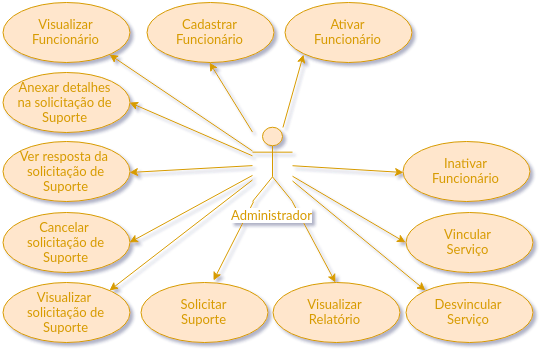

The diagram above was exported from draw.io. Its source (the exported page's mxGraphModel, read from the mxfile embedded in the PNG):
<mxGraphModel dx="1752" dy="1050" grid="1" gridSize="10" guides="1" tooltips="1" connect="1" arrows="1" fold="1" page="1" pageScale="1" pageWidth="826" pageHeight="1169" background="#ffffff" math="0" shadow="0">
  <root>
    <mxCell id="0" />
    <mxCell id="1" parent="0" />
    <mxCell id="2" style="edgeStyle=none;rounded=0;html=1;entryX=1;entryY=0.5;jettySize=auto;orthogonalLoop=1;fontFamily=Lucida Console;fontColor=#A680B8;fillColor=#ffe6cc;strokeColor=#d79b00;" edge="1" source="14" target="26" parent="1">
      <mxGeometry x="166" y="930" as="geometry" />
    </mxCell>
    <mxCell id="3" style="edgeStyle=none;rounded=0;html=1;entryX=1;entryY=0.5;jettySize=auto;orthogonalLoop=1;fontFamily=Lucida Console;fontColor=#A680B8;fillColor=#ffe6cc;strokeColor=#d79b00;" edge="1" source="14" target="25" parent="1">
      <mxGeometry x="166" y="993.1188811188811" as="geometry" />
    </mxCell>
    <mxCell id="4" style="edgeStyle=none;rounded=0;html=1;entryX=1;entryY=0.5;jettySize=auto;orthogonalLoop=1;fontFamily=Lucida Console;fontColor=#A680B8;fillColor=#ffe6cc;strokeColor=#d79b00;" edge="1" source="14" target="24" parent="1">
      <mxGeometry x="166" y="1002.909090909091" as="geometry" />
    </mxCell>
    <mxCell id="5" style="edgeStyle=none;rounded=0;html=1;entryX=1;entryY=0;jettySize=auto;orthogonalLoop=1;fontFamily=Lucida Console;fontColor=#A680B8;fillColor=#ffe6cc;strokeColor=#d79b00;" edge="1" source="14" target="23" parent="1">
      <mxGeometry x="146" y="1007.4601226993864" as="geometry" />
    </mxCell>
    <mxCell id="6" style="edgeStyle=none;rounded=0;html=1;entryX=0.567;entryY=-0.033;entryPerimeter=0;jettySize=auto;orthogonalLoop=1;fontFamily=Lucida Console;fontColor=#A680B8;fillColor=#ffe6cc;strokeColor=#d79b00;" edge="1" source="14" target="22" parent="1">
      <mxGeometry x="250" y="1029" as="geometry" />
    </mxCell>
    <mxCell id="7" style="edgeStyle=none;rounded=0;html=1;entryX=0.5;entryY=0;jettySize=auto;orthogonalLoop=1;fontFamily=Lucida Console;fontColor=#A680B8;fillColor=#ffe6cc;strokeColor=#d79b00;" edge="1" source="14" target="21" parent="1">
      <mxGeometry x="328.75423728813576" y="1029" as="geometry" />
    </mxCell>
    <mxCell id="8" style="edgeStyle=none;rounded=0;html=1;entryX=0;entryY=0;jettySize=auto;orthogonalLoop=1;fontFamily=Lucida Console;fontColor=#A680B8;fillColor=#ffe6cc;strokeColor=#d79b00;" edge="1" source="14" target="20" parent="1">
      <mxGeometry x="329" y="1008.4705882352941" as="geometry" />
    </mxCell>
    <mxCell id="9" style="edgeStyle=none;rounded=0;html=1;entryX=0;entryY=0.5;jettySize=auto;orthogonalLoop=1;fontFamily=Lucida Console;fontColor=#A680B8;fillColor=#ffe6cc;strokeColor=#d79b00;" edge="1" source="14" target="19" parent="1">
      <mxGeometry x="329" y="1003.7293233082705" as="geometry" />
    </mxCell>
    <mxCell id="10" style="edgeStyle=none;rounded=0;html=1;entryX=0;entryY=0.5;jettySize=auto;orthogonalLoop=1;fontFamily=Lucida Console;fontColor=#A680B8;fillColor=#ffe6cc;strokeColor=#d79b00;" edge="1" source="14" target="18" parent="1">
      <mxGeometry x="329" y="993.2213740458014" as="geometry" />
    </mxCell>
    <mxCell id="11" style="edgeStyle=none;rounded=0;html=1;entryX=0;entryY=1;jettySize=auto;orthogonalLoop=1;fontFamily=Lucida Console;fontColor=#A680B8;fillColor=#ffe6cc;strokeColor=#d79b00;" edge="1" source="14" target="17" parent="1">
      <mxGeometry x="319.4272727272728" y="882" as="geometry" />
    </mxCell>
    <mxCell id="12" style="edgeStyle=none;rounded=0;html=1;entryX=0.5;entryY=1;jettySize=auto;orthogonalLoop=1;fontFamily=Lucida Console;fontColor=#A680B8;fillColor=#ffe6cc;strokeColor=#d79b00;" edge="1" source="14" target="16" parent="1">
      <mxGeometry x="246" y="890" as="geometry" />
    </mxCell>
    <mxCell id="13" style="edgeStyle=none;rounded=0;html=1;entryX=1;entryY=1;jettySize=auto;orthogonalLoop=1;fontFamily=Lucida Console;fontColor=#A680B8;fillColor=#ffe6cc;strokeColor=#d79b00;" edge="1" source="14" target="15" parent="1">
      <mxGeometry x="146" y="882" as="geometry" />
    </mxCell>
    <mxCell id="14" value="&lt;font color=&quot;#d79b00&quot;&gt;Administrador&lt;/font&gt;" style="shape=umlActor;verticalLabelPosition=bottom;labelBackgroundColor=#ffffff;verticalAlign=top;html=1;fontFamily=Lucida Console;fontColor=#A680B8;fillColor=#ffe6cc;strokeColor=#d79b00;" vertex="1" parent="1">
      <mxGeometry x="289" y="955" width="40" height="74" as="geometry" />
    </mxCell>
    <mxCell id="15" value="&lt;font color=&quot;#d79b00&quot;&gt;Visualizar&lt;br&gt;&lt;/font&gt;&lt;div&gt;&lt;span id=&quot;docs-internal-guid-89f4ea45-aabe-4de3-5bbf-a5ac0ea32fd4&quot;&gt;&lt;span&gt;&lt;font color=&quot;#d79b00&quot;&gt;Funcionário&lt;/font&gt;&lt;/span&gt;&lt;/span&gt;&lt;/div&gt;" style="ellipse;whiteSpace=wrap;html=1;labelBackgroundColor=none;fontFamily=Lucida Console;fontColor=#A680B8;fillColor=#ffe6cc;strokeColor=#d79b00;" vertex="1" parent="1">
      <mxGeometry x="39" y="830" width="127" height="60" as="geometry" />
    </mxCell>
    <mxCell id="16" value="&lt;font color=&quot;#d79b00&quot;&gt;Cadastrar&lt;br&gt;&lt;/font&gt;&lt;div&gt;&lt;span id=&quot;docs-internal-guid-89f4ea45-aabe-4de3-5bbf-a5ac0ea32fd4&quot;&gt;&lt;span&gt;&lt;font color=&quot;#d79b00&quot;&gt;Funcionário&lt;/font&gt;&lt;/span&gt;&lt;/span&gt;&lt;/div&gt;" style="ellipse;whiteSpace=wrap;html=1;labelBackgroundColor=none;fontFamily=Lucida Console;fontColor=#A680B8;fillColor=#ffe6cc;strokeColor=#d79b00;" vertex="1" parent="1">
      <mxGeometry x="183" y="830" width="127" height="60" as="geometry" />
    </mxCell>
    <mxCell id="17" value="&lt;font color=&quot;#d79b00&quot;&gt;Ativar&lt;br&gt;&lt;/font&gt;&lt;div&gt;&lt;span id=&quot;docs-internal-guid-89f4ea45-aabe-4de3-5bbf-a5ac0ea32fd4&quot;&gt;&lt;span&gt;&lt;font color=&quot;#d79b00&quot;&gt;Funcionário&lt;/font&gt;&lt;/span&gt;&lt;/span&gt;&lt;/div&gt;" style="ellipse;whiteSpace=wrap;html=1;labelBackgroundColor=none;fontFamily=Lucida Console;fontColor=#A680B8;fillColor=#ffe6cc;strokeColor=#d79b00;" vertex="1" parent="1">
      <mxGeometry x="321" y="830" width="127" height="60" as="geometry" />
    </mxCell>
    <mxCell id="18" value="&lt;font color=&quot;#d79b00&quot;&gt;Inativar&lt;br&gt;&lt;/font&gt;&lt;div&gt;&lt;span id=&quot;docs-internal-guid-89f4ea45-aabe-4de3-5bbf-a5ac0ea32fd4&quot;&gt;&lt;span&gt;&lt;font color=&quot;#d79b00&quot;&gt;Funcionário&lt;/font&gt;&lt;/span&gt;&lt;/span&gt;&lt;/div&gt;" style="ellipse;whiteSpace=wrap;html=1;labelBackgroundColor=none;fontFamily=Lucida Console;fontColor=#A680B8;fillColor=#ffe6cc;strokeColor=#d79b00;" vertex="1" parent="1">
      <mxGeometry x="439" y="969" width="127" height="60" as="geometry" />
    </mxCell>
    <mxCell id="19" value="&lt;font color=&quot;#d79b00&quot;&gt;Vincular&lt;br&gt;&lt;/font&gt;&lt;div&gt;&lt;span id=&quot;docs-internal-guid-89f4ea45-aabe-4de3-5bbf-a5ac0ea32fd4&quot;&gt;&lt;span&gt;&lt;font color=&quot;#d79b00&quot;&gt;Serviço&lt;/font&gt;&lt;/span&gt;&lt;/span&gt;&lt;/div&gt;" style="ellipse;whiteSpace=wrap;html=1;labelBackgroundColor=none;fontFamily=Lucida Console;fontColor=#A680B8;fillColor=#ffe6cc;strokeColor=#d79b00;" vertex="1" parent="1">
      <mxGeometry x="442" y="1040" width="127" height="60" as="geometry" />
    </mxCell>
    <mxCell id="20" value="&lt;font color=&quot;#d79b00&quot;&gt;Desvincular&lt;br&gt;&lt;/font&gt;&lt;div&gt;&lt;span id=&quot;docs-internal-guid-89f4ea45-aabe-4de3-5bbf-a5ac0ea32fd4&quot;&gt;&lt;span&gt;&lt;font color=&quot;#d79b00&quot;&gt;Serviço&lt;/font&gt;&lt;/span&gt;&lt;/span&gt;&lt;/div&gt;" style="ellipse;whiteSpace=wrap;html=1;labelBackgroundColor=none;fontFamily=Lucida Console;fontColor=#A680B8;fillColor=#ffe6cc;strokeColor=#d79b00;" vertex="1" parent="1">
      <mxGeometry x="442" y="1110" width="127" height="60" as="geometry" />
    </mxCell>
    <mxCell id="21" value="&lt;font color=&quot;#d79b00&quot;&gt;Visualizar&lt;/font&gt;&lt;div&gt;&lt;font color=&quot;#d79b00&quot;&gt;Relatório&lt;/font&gt;&lt;/div&gt;" style="ellipse;whiteSpace=wrap;html=1;labelBackgroundColor=none;fontFamily=Lucida Console;fontColor=#A680B8;fillColor=#ffe6cc;strokeColor=#d79b00;" vertex="1" parent="1">
      <mxGeometry x="309" y="1110" width="127" height="60" as="geometry" />
    </mxCell>
    <mxCell id="22" value="&lt;font color=&quot;#d79b00&quot;&gt;Solicitar&lt;/font&gt;&lt;div&gt;&lt;font color=&quot;#d79b00&quot;&gt;Suporte&lt;/font&gt;&lt;/div&gt;" style="ellipse;whiteSpace=wrap;html=1;labelBackgroundColor=none;fontFamily=Lucida Console;fontColor=#A680B8;fillColor=#ffe6cc;strokeColor=#d79b00;" vertex="1" parent="1">
      <mxGeometry x="177" y="1110" width="127" height="60" as="geometry" />
    </mxCell>
    <mxCell id="23" value="&lt;font color=&quot;#d79b00&quot;&gt;Visualizar&amp;nbsp;&lt;/font&gt;&lt;div&gt;&lt;font color=&quot;#d79b00&quot;&gt;solicitação de&lt;/font&gt;&lt;div&gt;&lt;font color=&quot;#d79b00&quot;&gt;Suporte&lt;/font&gt;&lt;/div&gt;&lt;/div&gt;" style="ellipse;whiteSpace=wrap;html=1;labelBackgroundColor=none;fontFamily=Lucida Console;fontColor=#A680B8;fillColor=#ffe6cc;strokeColor=#d79b00;" vertex="1" parent="1">
      <mxGeometry x="39" y="1110" width="127" height="60" as="geometry" />
    </mxCell>
    <mxCell id="24" value="&lt;font color=&quot;#d79b00&quot;&gt;Cancelar&amp;nbsp;&lt;/font&gt;&lt;div&gt;&lt;font color=&quot;#d79b00&quot;&gt;solicitação de&lt;/font&gt;&lt;div&gt;&lt;font color=&quot;#d79b00&quot;&gt;Suporte&lt;/font&gt;&lt;/div&gt;&lt;/div&gt;" style="ellipse;whiteSpace=wrap;html=1;labelBackgroundColor=none;fontFamily=Lucida Console;fontColor=#A680B8;fillColor=#ffe6cc;strokeColor=#d79b00;" vertex="1" parent="1">
      <mxGeometry x="39" y="1040" width="127" height="60" as="geometry" />
    </mxCell>
    <mxCell id="25" value="&lt;font color=&quot;#d79b00&quot;&gt;Ver resposta da&amp;nbsp;&lt;/font&gt;&lt;div&gt;&lt;font color=&quot;#d79b00&quot;&gt;solicitação de&lt;/font&gt;&lt;div&gt;&lt;font color=&quot;#d79b00&quot;&gt;Suporte&lt;/font&gt;&lt;/div&gt;&lt;/div&gt;" style="ellipse;whiteSpace=wrap;html=1;labelBackgroundColor=none;fontFamily=Lucida Console;fontColor=#A680B8;fillColor=#ffe6cc;strokeColor=#d79b00;" vertex="1" parent="1">
      <mxGeometry x="39" y="969" width="127" height="60" as="geometry" />
    </mxCell>
    <mxCell id="26" value="&lt;font color=&quot;#d79b00&quot;&gt;Anexar detalhes&lt;/font&gt;&lt;div&gt;&lt;font color=&quot;#d79b00&quot;&gt;na solicitação de&lt;/font&gt;&lt;div&gt;&lt;font color=&quot;#d79b00&quot;&gt;Suporte&lt;/font&gt;&lt;/div&gt;&lt;/div&gt;" style="ellipse;whiteSpace=wrap;html=1;labelBackgroundColor=none;fontFamily=Lucida Console;fontColor=#A680B8;fillColor=#ffe6cc;strokeColor=#d79b00;" vertex="1" parent="1">
      <mxGeometry x="39" y="900" width="127" height="60" as="geometry" />
    </mxCell>
  </root>
</mxGraphModel>